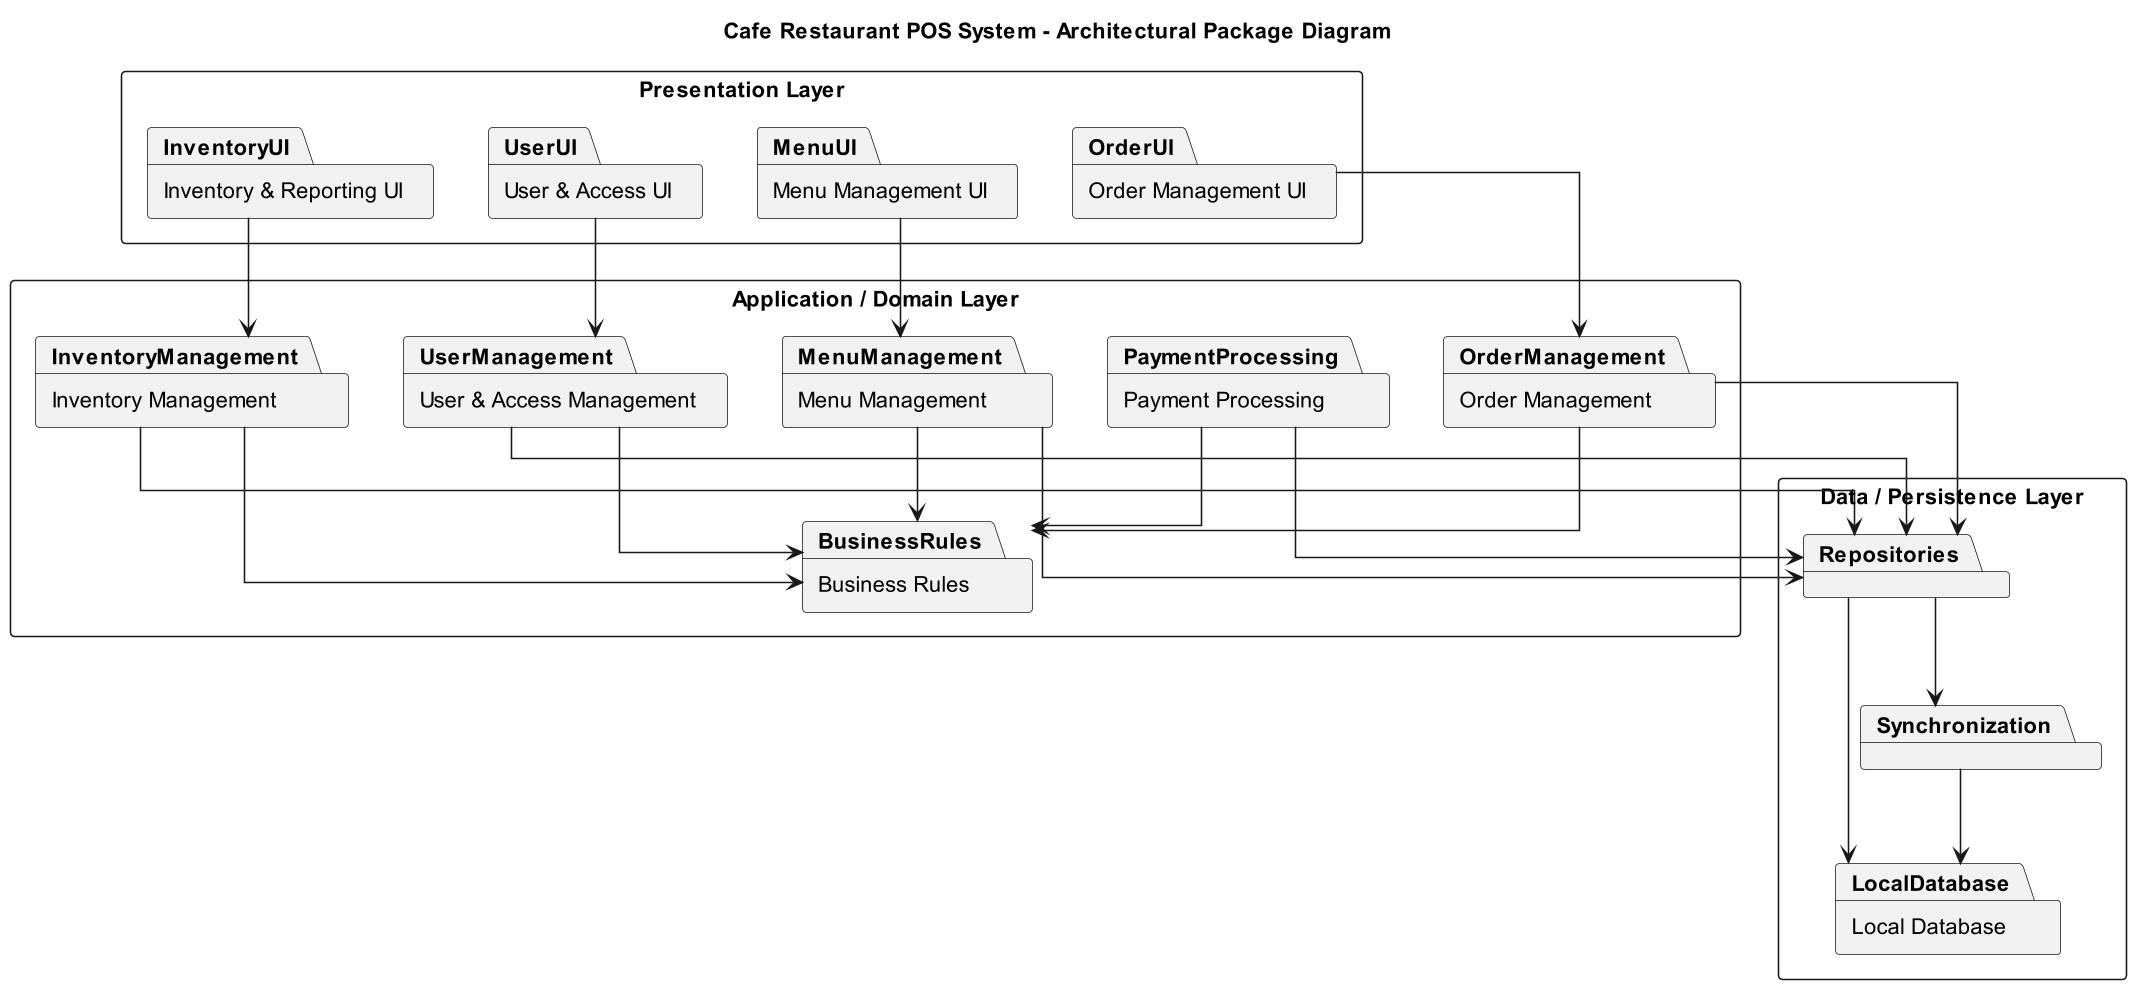

The diagram above was rendered by PlantUML. Its source (embedded in the PNG):
@startuml package_diagram
title Cafe Restaurant POS System - Architectural Package Diagram

skinparam packageStyle rectangle
skinparam shadowing false
skinparam linetype ortho
skinparam dpi 150

package "Presentation Layer" {

    package "Order Management UI" as OrderUI
    package "Menu Management UI" as MenuUI
    package "User & Access UI" as UserUI
    package "Inventory & Reporting UI" as InventoryUI
}

package "Application / Domain Layer" {

    package "Order Management" as OrderManagement
    package "Menu Management" as MenuManagement
    package "User & Access Management" as UserManagement
    package "Payment Processing" as PaymentProcessing
    package "Inventory Management" as InventoryManagement
    package "Business Rules" as BusinessRules
}

package "Data / Persistence Layer" {

    package "Repositories" as Repositories
    package "Local Database" as LocalDatabase
    package "Synchronization" as Synchronization
}

OrderUI --> OrderManagement
MenuUI --> MenuManagement
UserUI --> UserManagement
InventoryUI --> InventoryManagement

OrderManagement --> BusinessRules
MenuManagement --> BusinessRules
UserManagement --> BusinessRules
PaymentProcessing --> BusinessRules
InventoryManagement --> BusinessRules

OrderManagement --> Repositories
MenuManagement --> Repositories
UserManagement --> Repositories
PaymentProcessing --> Repositories
InventoryManagement --> Repositories

Repositories --> LocalDatabase
Synchronization --> LocalDatabase
Repositories --> Synchronization

@enduml